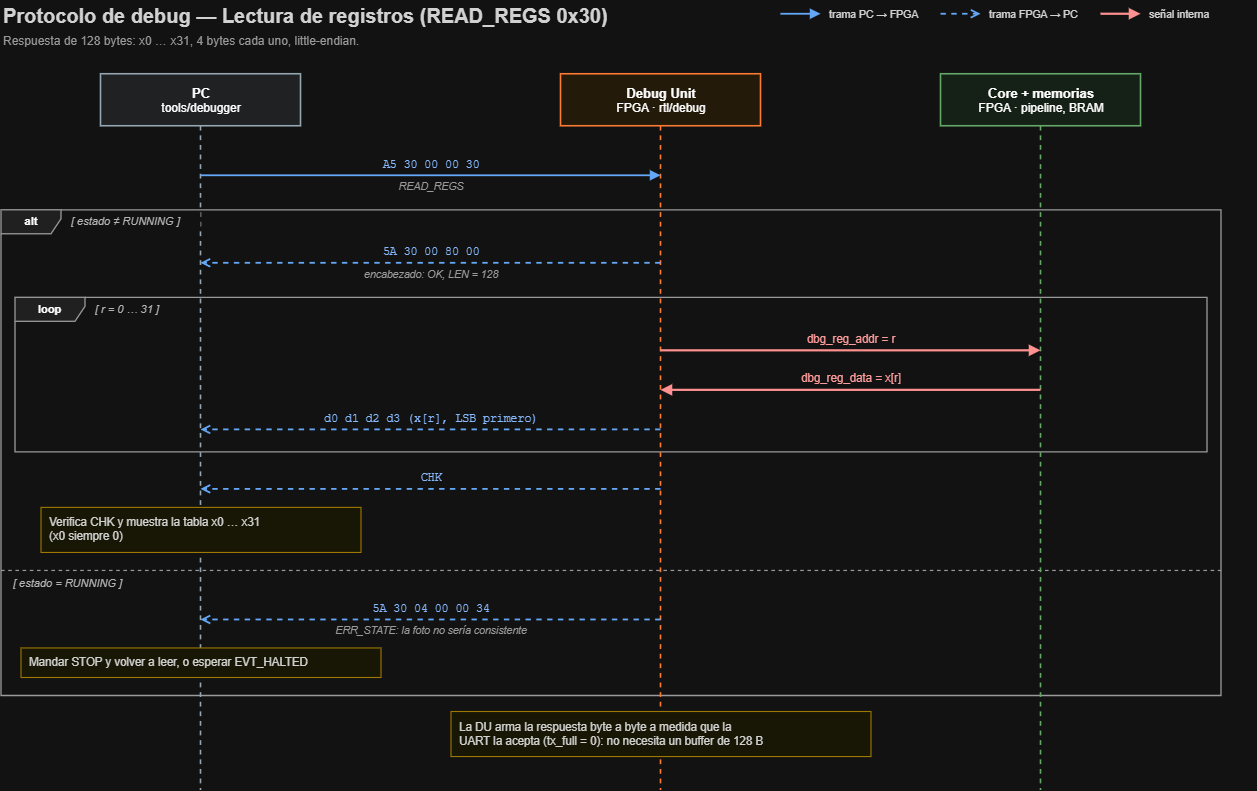

The diagram above was exported from draw.io. Its source (the exported page's mxGraphModel, read from the mxfile embedded in the PNG):
<mxGraphModel dx="1373" dy="835" grid="1" gridSize="10" guides="1" tooltips="1" connect="1" arrows="1" fold="1" page="1" pageScale="1" pageWidth="1280" pageHeight="826" math="0" shadow="0">
  <root>
    <mxCell id="0" />
    <mxCell id="1" parent="0" />
    <mxCell id="t1" parent="1" style="text;html=1;whiteSpace=wrap;fontSize=20;fontFamily=Helvetica;fontColor=#212121;align=left;verticalAlign=middle;spacing=2;fontStyle=1;" value="Protocolo de debug — Lectura de registros (READ_REGS 0x30)" vertex="1">
      <mxGeometry height="30" width="1220" x="30" y="16" as="geometry" />
    </mxCell>
    <mxCell id="t2" parent="1" style="text;html=1;whiteSpace=wrap;fontSize=12;fontFamily=Helvetica;fontColor=#616161;align=left;verticalAlign=middle;spacing=2;fontStyle=0;" value="Respuesta de 128 bytes: x0 … x31, 4 bytes cada uno, little-endian." vertex="1">
      <mxGeometry height="22" width="1220" x="30" y="46" as="geometry" />
    </mxCell>
    <mxCell id="f3" parent="1" style="shape=umlFrame;whiteSpace=wrap;html=1;width=70;height=24;fillColor=#EEEEEE;strokeColor=#616161;strokeWidth=1.3;fontSize=11;fontStyle=1;fontFamily=Helvetica;swimlaneFillColor=none;container=0;" value="loop" vertex="1">
      <mxGeometry height="154.57499999999993" width="1192" x="44" y="313.04999999999995" as="geometry" />
    </mxCell>
    <mxCell id="f4" parent="1" style="shape=umlFrame;whiteSpace=wrap;html=1;width=60;height=24;fillColor=#EEEEEE;strokeColor=#616161;strokeWidth=1.3;fontSize=11;fontStyle=1;fontFamily=Helvetica;swimlaneFillColor=none;container=0;" value="alt" vertex="1">
      <mxGeometry height="485.7249999999998" width="1220" x="30" y="225.525" as="geometry" />
    </mxCell>
    <mxCell id="e5" edge="1" parent="1" style="html=1;rounded=0;edgeStyle=none;strokeColor=#616161;strokeWidth=1.2;endArrow=none;endFill=1;startArrow=none;startFill=1;dashed=1;">
      <mxGeometry relative="1" as="geometry">
        <mxPoint x="30" y="586.1999999999998" as="sourcePoint" />
        <mxPoint x="1250" y="586.1999999999998" as="targetPoint" />
      </mxGeometry>
    </mxCell>
    <mxCell id="l6" parent="1" style="shape=umlLifeline;perimeter=lifelinePerimeter;whiteSpace=wrap;html=1;container=0;collapsible=0;recursiveResize=0;outlineConnect=0;size=52;fillColor=#ECEFF1;strokeColor=#455A64;strokeWidth=1.6;fontSize=12;fontFamily=Helvetica;" value="&lt;b&gt;&lt;font style=&quot;font-size:13px&quot;&gt;PC&lt;/font&gt;&lt;/b&gt;&lt;br&gt;tools/debugger" vertex="1">
      <mxGeometry height="716" width="200" x="130" y="90" as="geometry" />
    </mxCell>
    <mxCell id="l7" parent="1" style="shape=umlLifeline;perimeter=lifelinePerimeter;whiteSpace=wrap;html=1;container=0;collapsible=0;recursiveResize=0;outlineConnect=0;size=52;fillColor=#FFF3E0;strokeColor=#E65100;strokeWidth=1.6;fontSize=12;fontFamily=Helvetica;" value="&lt;b&gt;&lt;font style=&quot;font-size:13px&quot;&gt;Debug Unit&lt;/font&gt;&lt;/b&gt;&lt;br&gt;FPGA · rtl/debug" vertex="1">
      <mxGeometry height="716" width="200" x="590" y="90" as="geometry" />
    </mxCell>
    <mxCell id="l8" parent="1" style="shape=umlLifeline;perimeter=lifelinePerimeter;whiteSpace=wrap;html=1;container=0;collapsible=0;recursiveResize=0;outlineConnect=0;size=52;fillColor=#E8F5E9;strokeColor=#2E7D32;strokeWidth=1.6;fontSize=12;fontFamily=Helvetica;" value="&lt;b&gt;&lt;font style=&quot;font-size:13px&quot;&gt;Core + memorias&lt;/font&gt;&lt;/b&gt;&lt;br&gt;FPGA · pipeline, BRAM" vertex="1">
      <mxGeometry height="716" width="200" x="970" y="90" as="geometry" />
    </mxCell>
    <mxCell id="t9" parent="1" style="text;html=1;whiteSpace=wrap;fontSize=11;fontFamily=Helvetica;fontColor=#424242;align=left;verticalAlign=middle;spacing=2;fontStyle=2;fillColor=#FFFFFF;" value="[ r = 0 … 31 ]" vertex="1">
      <mxGeometry height="18" width="95.39999999999999" x="122" y="316.04999999999995" as="geometry" />
    </mxCell>
    <mxCell id="t10" parent="1" style="text;html=1;whiteSpace=wrap;fontSize=11;fontFamily=Helvetica;fontColor=#424242;align=left;verticalAlign=middle;spacing=2;fontStyle=2;fillColor=#FFFFFF;" value="[ estado ≠ RUNNING ]" vertex="1">
      <mxGeometry height="18" width="132" x="98" y="228.525" as="geometry" />
    </mxCell>
    <mxCell id="t11" parent="1" style="text;html=1;whiteSpace=wrap;fontSize=11;fontFamily=Helvetica;fontColor=#424242;align=left;verticalAlign=middle;spacing=2;fontStyle=2;fillColor=#FFFFFF;" value="[ estado = RUNNING ]" vertex="1">
      <mxGeometry height="18" width="132" x="40" y="590.1999999999998" as="geometry" />
    </mxCell>
    <mxCell id="e12" edge="1" parent="1" style="html=1;rounded=0;edgeStyle=none;strokeColor=#1565C0;strokeWidth=1.8;endArrow=block;endFill=1;startArrow=none;startFill=1;">
      <mxGeometry relative="1" as="geometry">
        <mxPoint x="230" y="191.525" as="sourcePoint" />
        <mxPoint x="690" y="191.525" as="targetPoint" />
      </mxGeometry>
    </mxCell>
    <mxCell id="t13" parent="1" style="text;html=1;whiteSpace=wrap;fontSize=11.5;fontFamily=Courier New;fontColor=#0D47A1;align=center;verticalAlign=middle;spacing=2;fontStyle=0;" value="A5 30 00 00 30" vertex="1">
      <mxGeometry height="15.525" width="444" x="238" y="172" as="geometry" />
    </mxCell>
    <mxCell id="t14" parent="1" style="text;html=1;whiteSpace=wrap;fontSize=10.5;fontFamily=Helvetica;fontColor=#616161;align=center;verticalAlign=middle;spacing=2;fontStyle=2;" value="READ_REGS" vertex="1">
      <mxGeometry height="16" width="444" x="238" y="194.525" as="geometry" />
    </mxCell>
    <mxCell id="e15" edge="1" parent="1" style="html=1;rounded=0;edgeStyle=none;strokeColor=#1565C0;strokeWidth=1.8;endArrow=open;endFill=0;startArrow=none;startFill=0;dashed=1;">
      <mxGeometry relative="1" as="geometry">
        <mxPoint x="690" y="279.04999999999995" as="sourcePoint" />
        <mxPoint x="230" y="279.04999999999995" as="targetPoint" />
      </mxGeometry>
    </mxCell>
    <mxCell id="t16" parent="1" style="text;html=1;whiteSpace=wrap;fontSize=11.5;fontFamily=Courier New;fontColor=#0D47A1;align=center;verticalAlign=middle;spacing=2;fontStyle=0;" value="5A 30 00 80 00" vertex="1">
      <mxGeometry height="15.525" width="444" x="238" y="259.525" as="geometry" />
    </mxCell>
    <mxCell id="t17" parent="1" style="text;html=1;whiteSpace=wrap;fontSize=10.5;fontFamily=Helvetica;fontColor=#616161;align=center;verticalAlign=middle;spacing=2;fontStyle=2;" value="encabezado: OK, LEN = 128" vertex="1">
      <mxGeometry height="16" width="444" x="238" y="282.04999999999995" as="geometry" />
    </mxCell>
    <mxCell id="e18" edge="1" parent="1" style="html=1;rounded=0;edgeStyle=none;strokeColor=#C62828;strokeWidth=2.2;endArrow=block;endFill=1;startArrow=none;startFill=1;">
      <mxGeometry relative="1" as="geometry">
        <mxPoint x="690" y="366.57499999999993" as="sourcePoint" />
        <mxPoint x="1070" y="366.57499999999993" as="targetPoint" />
      </mxGeometry>
    </mxCell>
    <mxCell id="t19" parent="1" style="text;html=1;whiteSpace=wrap;fontSize=11.5;fontFamily=Helvetica;fontColor=#B71C1C;align=center;verticalAlign=middle;spacing=2;fontStyle=0;" value="dbg_reg_addr = r" vertex="1">
      <mxGeometry height="15.525" width="364" x="698" y="347.04999999999995" as="geometry" />
    </mxCell>
    <mxCell id="e20" edge="1" parent="1" style="html=1;rounded=0;edgeStyle=none;strokeColor=#C62828;strokeWidth=2.2;endArrow=block;endFill=1;startArrow=none;startFill=1;">
      <mxGeometry relative="1" as="geometry">
        <mxPoint x="1070" y="406.0999999999999" as="sourcePoint" />
        <mxPoint x="690" y="406.0999999999999" as="targetPoint" />
      </mxGeometry>
    </mxCell>
    <mxCell id="t21" parent="1" style="text;html=1;whiteSpace=wrap;fontSize=11.5;fontFamily=Helvetica;fontColor=#B71C1C;align=center;verticalAlign=middle;spacing=2;fontStyle=0;" value="dbg_reg_data = x[r]" vertex="1">
      <mxGeometry height="15.525" width="364" x="698" y="386.57499999999993" as="geometry" />
    </mxCell>
    <mxCell id="e22" edge="1" parent="1" style="html=1;rounded=0;edgeStyle=none;strokeColor=#1565C0;strokeWidth=1.8;endArrow=open;endFill=0;startArrow=none;startFill=0;dashed=1;">
      <mxGeometry relative="1" as="geometry">
        <mxPoint x="690" y="445.6249999999999" as="sourcePoint" />
        <mxPoint x="230" y="445.6249999999999" as="targetPoint" />
      </mxGeometry>
    </mxCell>
    <mxCell id="t23" parent="1" style="text;html=1;whiteSpace=wrap;fontSize=11.5;fontFamily=Courier New;fontColor=#0D47A1;align=center;verticalAlign=middle;spacing=2;fontStyle=0;" value="d0 d1 d2 d3   (x[r], LSB primero)" vertex="1">
      <mxGeometry height="15.525" width="444" x="238" y="426.0999999999999" as="geometry" />
    </mxCell>
    <mxCell id="e24" edge="1" parent="1" style="html=1;rounded=0;edgeStyle=none;strokeColor=#1565C0;strokeWidth=1.8;endArrow=open;endFill=0;startArrow=none;startFill=0;dashed=1;">
      <mxGeometry relative="1" as="geometry">
        <mxPoint x="690" y="505.14999999999986" as="sourcePoint" />
        <mxPoint x="230" y="505.14999999999986" as="targetPoint" />
      </mxGeometry>
    </mxCell>
    <mxCell id="t25" parent="1" style="text;html=1;whiteSpace=wrap;fontSize=11.5;fontFamily=Courier New;fontColor=#0D47A1;align=center;verticalAlign=middle;spacing=2;fontStyle=0;" value="CHK" vertex="1">
      <mxGeometry height="15.525" width="444" x="238" y="485.6249999999999" as="geometry" />
    </mxCell>
    <mxCell id="b26" parent="1" style="rounded=0;arcSize=12;whiteSpace=wrap;html=1;fillColor=#FFFDE7;strokeColor=#B58900;strokeWidth=1.1;fontSize=11.5;fontFamily=Helvetica;fontColor=#212121;align=left;verticalAlign=middle;spacingLeft=6;spacingRight=6;" value="Verifica CHK y muestra la tabla x0 … x31&lt;br&gt;(x0 siempre 0)" vertex="1">
      <mxGeometry height="45.05" width="320" x="70" y="523.1499999999999" as="geometry" />
    </mxCell>
    <mxCell id="e27" edge="1" parent="1" style="html=1;rounded=0;edgeStyle=none;strokeColor=#1565C0;strokeWidth=1.8;endArrow=open;endFill=0;startArrow=none;startFill=0;dashed=1;">
      <mxGeometry relative="1" as="geometry">
        <mxPoint x="690" y="635.7249999999998" as="sourcePoint" />
        <mxPoint x="230" y="635.7249999999998" as="targetPoint" />
      </mxGeometry>
    </mxCell>
    <mxCell id="t28" parent="1" style="text;html=1;whiteSpace=wrap;fontSize=11.5;fontFamily=Courier New;fontColor=#0D47A1;align=center;verticalAlign=middle;spacing=2;fontStyle=0;" value="5A 30 04 00 00 34" vertex="1">
      <mxGeometry height="15.525" width="444" x="238" y="616.1999999999998" as="geometry" />
    </mxCell>
    <mxCell id="t29" parent="1" style="text;html=1;whiteSpace=wrap;fontSize=10.5;fontFamily=Helvetica;fontColor=#616161;align=center;verticalAlign=middle;spacing=2;fontStyle=2;" value="ERR_STATE: la foto no sería consistente" vertex="1">
      <mxGeometry height="16" width="444" x="238" y="638.7249999999998" as="geometry" />
    </mxCell>
    <mxCell id="b30" parent="1" style="rounded=0;arcSize=12;whiteSpace=wrap;html=1;fillColor=#FFFDE7;strokeColor=#B58900;strokeWidth=1.1;fontSize=11.5;fontFamily=Helvetica;fontColor=#212121;align=left;verticalAlign=middle;spacingLeft=6;spacingRight=6;" value="Mandar STOP y volver a leer, o esperar EVT_HALTED" vertex="1">
      <mxGeometry height="29.525" width="360" x="50" y="663.7249999999998" as="geometry" />
    </mxCell>
    <mxCell id="b31" parent="1" style="rounded=0;arcSize=12;whiteSpace=wrap;html=1;fillColor=#FFFDE7;strokeColor=#B58900;strokeWidth=1.1;fontSize=11.5;fontFamily=Helvetica;fontColor=#212121;align=left;verticalAlign=middle;spacingLeft=6;spacingRight=6;" value="La DU arma la respuesta byte a byte a medida que la&lt;br&gt;UART la acepta (tx_full = 0): no necesita un buffer de 128 B" vertex="1">
      <mxGeometry height="45.05" width="420" x="480" y="727.2499999999998" as="geometry" />
    </mxCell>
    <mxCell id="e32" edge="1" parent="1" style="html=1;rounded=0;edgeStyle=none;strokeColor=#1565C0;strokeWidth=1.8;endArrow=block;endFill=1;startArrow=none;startFill=1;">
      <mxGeometry relative="1" as="geometry">
        <mxPoint x="810" y="30" as="sourcePoint" />
        <mxPoint x="850" y="30" as="targetPoint" />
      </mxGeometry>
    </mxCell>
    <mxCell id="t33" parent="1" style="text;html=1;whiteSpace=wrap;fontSize=10.5;fontFamily=Helvetica;fontColor=#212121;align=left;verticalAlign=middle;spacing=2;fontStyle=0;" value="trama PC → FPGA" vertex="1">
      <mxGeometry height="16" width="110" x="856" y="22" as="geometry" />
    </mxCell>
    <mxCell id="e34" edge="1" parent="1" style="html=1;rounded=0;edgeStyle=none;strokeColor=#1565C0;strokeWidth=1.8;endArrow=open;endFill=0;startArrow=none;startFill=0;dashed=1;">
      <mxGeometry relative="1" as="geometry">
        <mxPoint x="970" y="30" as="sourcePoint" />
        <mxPoint x="1010" y="30" as="targetPoint" />
      </mxGeometry>
    </mxCell>
    <mxCell id="t35" parent="1" style="text;html=1;whiteSpace=wrap;fontSize=10.5;fontFamily=Helvetica;fontColor=#212121;align=left;verticalAlign=middle;spacing=2;fontStyle=0;" value="trama FPGA → PC" vertex="1">
      <mxGeometry height="16" width="110" x="1016" y="22" as="geometry" />
    </mxCell>
    <mxCell id="e36" edge="1" parent="1" style="html=1;rounded=0;edgeStyle=none;strokeColor=#C62828;strokeWidth=2.2;endArrow=block;endFill=1;startArrow=none;startFill=1;">
      <mxGeometry relative="1" as="geometry">
        <mxPoint x="1130" y="30" as="sourcePoint" />
        <mxPoint x="1170" y="30" as="targetPoint" />
      </mxGeometry>
    </mxCell>
    <mxCell id="t37" parent="1" style="text;html=1;whiteSpace=wrap;fontSize=10.5;fontFamily=Helvetica;fontColor=#212121;align=left;verticalAlign=middle;spacing=2;fontStyle=0;" value="señal interna" vertex="1">
      <mxGeometry height="16" width="110" x="1176" y="22" as="geometry" />
    </mxCell>
  </root>
</mxGraphModel>